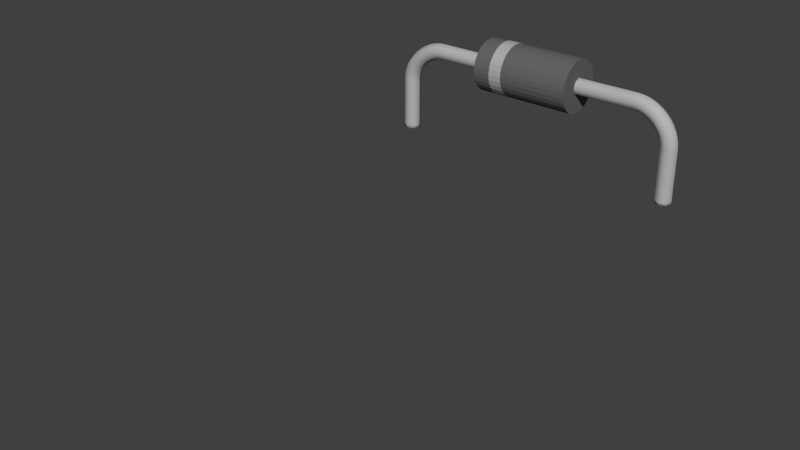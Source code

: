 # Source: 1N4004.blend  (saved by Blender 2.75.0; exported with 4.5.12 LTS)
import bpy
from mathutils import Matrix  # noqa: F401  (used for matrix-valued properties, if any)

bpy.ops.wm.read_factory_settings(use_empty=True)
scene = bpy.context.scene
scene.name = 'Scene'

# ---- collections
col_collection_2 = bpy.data.collections.new('Collection 2'); scene.collection.children.link(col_collection_2)
col_collection_2.hide_render = True
col_collection_2.hide_viewport = True
col_collection_5 = bpy.data.collections.new('Collection 5'); scene.collection.children.link(col_collection_5)

# ---- materials (node trees are filled in below, after node groups)
mat_pin = bpy.data.materials.new('Pin')
mat_pin.alpha_threshold = 0.0
mat_pin.use_transparent_shadow = False
mat_pin.diffuse_color = (0.4672, 0.4672, 0.4672, 1.0)
mat_pin.roughness = 0.5
mat_stripe = bpy.data.materials.new('Stripe')
mat_stripe.alpha_threshold = 0.0
mat_stripe.use_transparent_shadow = False
mat_stripe.diffuse_color = (0.4292, 0.4292, 0.4292, 1.0)
mat_stripe.roughness = 0.5
mat_diode_body = bpy.data.materials.new('Diode Body')
mat_diode_body.alpha_threshold = 0.0
mat_diode_body.use_transparent_shadow = False
mat_diode_body.diffuse_color = (0.1329, 0.1329, 0.1329, 1.0)
mat_diode_body.roughness = 0.5

# ---- material node trees

# ---- world
world_world = bpy.data.worlds.new('World'); scene.world = world_world
world_world.color = (0.05088, 0.05088, 0.05088)
world_world.use_sun_shadow = False
world_world.sun_shadow_jitter_overblur = 0.0
world_world.cycles.sampling_method = 'MANUAL'
world_world.cycles.sample_map_resolution = 256

# ---- meshes
me_cylinder_002 = bpy.data.meshes.new('Cylinder.002')
me_cylinder_002.from_pydata([(-2.862e-08, 1.0, -0.6556), (1.158e-07, 1.0, -0.3935), (0.1951, 0.9808, -0.6556), (0.1951, 0.9808, -0.3935), (0.3827, 0.9239, -0.6556), (0.3827, 0.9239, -0.3935), (0.5556, 0.8315, -0.6556), (0.5556, 0.8315, -0.3935), (0.7071, 0.7071, -0.6556), (0.7071, 0.7071, -0.3935), (0.8315, 0.5556, -0.6556), (0.8315, 0.5556, -0.3935), (0.9239, 0.3827, -0.6556), (0.9239, 0.3827, -0.3935), (0.9808, 0.1951, -0.6556), (0.9808, 0.1951, -0.3935), (1.0, 7.55e-08, -0.6556), (1.0, 7.55e-08, -0.3935), (0.9808, -0.1951, -0.6556), (0.9808, -0.1951, -0.3935), (0.9239, -0.3827, -0.6556), (0.9239, -0.3827, -0.3935), (0.8315, -0.5556, -0.6556), (0.8315, -0.5556, -0.3935), (0.7071, -0.7071, -0.6556), (0.7071, -0.7071, -0.3935), (0.5556, -0.8315, -0.6556), (0.5556, -0.8315, -0.3935), (0.3827, -0.9239, -0.6556), (0.3827, -0.9239, -0.3935), (0.1951, -0.9808, -0.6556), (0.1951, -0.9808, -0.3935), (-3.545e-07, -1.0, -0.6556), (-2.1e-07, -1.0, -0.3935), (-0.1951, -0.9808, -0.6556), (-0.1951, -0.9808, -0.3935), (-0.3827, -0.9239, -0.6556), (-0.3827, -0.9239, -0.3935), (-0.5556, -0.8315, -0.6556), (-0.5556, -0.8315, -0.3935), (-0.7071, -0.7071, -0.6556), (-0.7071, -0.7071, -0.3935), (-0.8315, -0.5556, -0.6556), (-0.8315, -0.5556, -0.3935), (-0.9239, -0.3827, -0.6556), (-0.9239, -0.3827, -0.3935), (-0.9808, -0.1951, -0.6556), (-0.9808, -0.1951, -0.3935), (-1.0, 9.656e-07, -0.6556), (-1.0, 9.656e-07, -0.3935), (-0.9808, 0.1951, -0.6556), (-0.9808, 0.1951, -0.3935), (-0.9239, 0.3827, -0.6556), (-0.9239, 0.3827, -0.3935), (-0.8315, 0.5556, -0.6556), (-0.8315, 0.5556, -0.3935), (-0.7071, 0.7071, -0.6556), (-0.7071, 0.7071, -0.3935), (-0.5556, 0.8315, -0.6556), (-0.5556, 0.8315, -0.3935), (-0.3827, 0.9239, -0.6556), (-0.3827, 0.9239, -0.3935), (-0.1951, 0.9808, -0.6556), (-0.1951, 0.9808, -0.3935)], [], [(0, 1, 3, 2), (2, 3, 5, 4), (4, 5, 7, 6), (6, 7, 9, 8), (8, 9, 11, 10), (10, 11, 13, 12), (12, 13, 15, 14), (14, 15, 17, 16), (16, 17, 19, 18), (18, 19, 21, 20), (20, 21, 23, 22), (22, 23, 25, 24), (24, 25, 27, 26), (26, 27, 29, 28), (28, 29, 31, 30), (30, 31, 33, 32), (32, 33, 35, 34), (34, 35, 37, 36), (36, 37, 39, 38), (38, 39, 41, 40), (40, 41, 43, 42), (42, 43, 45, 44), (44, 45, 47, 46), (46, 47, 49, 48), (48, 49, 51, 50), (50, 51, 53, 52), (52, 53, 55, 54), (54, 55, 57, 56), (56, 57, 59, 58), (58, 59, 61, 60), (3, 1, 63, 61, 59, 57, 55, 53, 51, 49, 47, 45, 43, 41, 39, 37, 35, 33, 31, 29, 27, 25, 23, 21, 19, 17, 15, 13, 11, 9, 7, 5), (62, 63, 1, 0), (60, 61, 63, 62), (0, 2, 4, 6, 8, 10, 12, 14, 16, 18, 20, 22, 24, 26, 28, 30, 32, 34, 36, 38, 40, 42, 44, 46, 48, 50, 52, 54, 56, 58, 60, 62)])
me_cylinder_002.materials.append(mat_stripe)
me_cylinder_002.use_remesh_preserve_volume = False
me_cylinder_002.use_remesh_preserve_attributes = False
me_cylinder_002.use_mirror_vertex_groups = False
me_cylinder_002.update()
me_mesh_001 = bpy.data.meshes.new('Mesh.001')
me_mesh_001.from_pydata([(-0.5001, -20.65, -6.003), (-0.1946, -20.77, -6.003), (0.1108, -20.65, -6.003), (0.2374, -20.34, -6.003), (0.1108, -20.03, -6.003), (-0.1946, -19.91, -6.003), (-0.5001, -20.03, -6.003), (-0.6266, -20.34, -6.003), (-0.5001, -20.65, -5.834), (-0.1946, -20.77, -5.834), (0.1108, -20.65, -5.834), (0.2374, -20.34, -5.834), (0.1108, -20.03, -5.834), (-0.1946, -19.91, -5.834), (-0.5001, -20.03, -5.834), (-0.6266, -20.34, -5.834), (-0.5001, -20.65, -5.585), (-0.1946, -20.77, -5.585), (0.1108, -20.65, -5.585), (0.2374, -20.34, -5.585), (0.1108, -20.03, -5.585), (-0.1946, -19.91, -5.585), (-0.5001, -20.03, -5.585), (-0.6266, -20.34, -5.585), (-0.5001, -20.65, -5.146), (-0.1946, -20.77, -5.146), (0.1108, -20.65, -5.146), (0.2374, -20.34, -5.146), (0.1108, -20.03, -5.146), (-0.1946, -19.91, -5.146), (-0.5001, -20.03, -5.146), (-0.6266, -20.34, -5.146), (-0.5001, -20.65, -4.97), (-0.1946, -20.77, -4.97), (0.1108, -20.65, -4.97), (0.2374, -20.34, -4.97), (0.1108, -20.03, -4.97), (-0.1946, -19.91, -4.97), (-0.5001, -20.03, -4.97), (-0.6266, -20.34, -4.97), (-0.5001, -20.65, -4.799), (-0.1946, -20.77, -4.799), (0.1108, -20.65, -4.799), (0.2374, -20.34, -4.799), (0.1108, -20.03, -4.799), (-0.1946, -19.91, -4.799), (-0.5001, -20.03, -4.799), (-0.6266, -20.34, -4.799), (-0.5001, -20.65, -4.669), (-0.1946, -20.77, -4.669), (0.1108, -20.65, -4.669), (0.2374, -20.34, -4.669), (0.1108, -20.03, -4.669), (-0.1946, -19.91, -4.669), (-0.5001, -20.03, -4.669), (-0.6266, -20.34, -4.669), (-0.5001, -20.65, -4.489), (-0.1946, -20.77, -4.489), (0.1108, -20.65, -4.489), (0.2374, -20.34, -4.489), (0.1108, -20.03, -4.489), (-0.1946, -19.91, -4.489), (-0.5001, -20.03, -4.489), (-0.6266, -20.34, -4.489), (-0.5001, -20.65, -4.335), (-0.1946, -20.77, -4.335), (0.1108, -20.65, -4.335), (0.2374, -20.34, -4.335), (0.1108, -20.03, -4.335), (-0.1946, -19.91, -4.335), (-0.5001, -20.03, -4.335), (-0.6266, -20.34, -4.335), (-0.5001, -20.65, -4.14), (-0.1946, -20.77, -4.14), (0.1108, -20.65, -4.14), (0.2374, -20.34, -4.14), (0.1108, -20.03, -4.14), (-0.1946, -19.91, -4.14), (-0.5001, -20.03, -4.14), (-0.6266, -20.34, -4.14), (-0.5001, -20.65, -3.896), (-0.1946, -20.77, -3.896), (0.1108, -20.65, -3.896), (0.2374, -20.34, -3.896), (0.1108, -20.03, -3.896), (-0.1946, -19.91, -3.896), (-0.5001, -20.03, -3.896), (-0.6266, -20.34, -3.896), (-0.5001, -20.65, -3.576), (-0.1946, -20.77, -3.576), (0.1108, -20.65, -3.576), (0.2374, -20.34, -3.576), (0.1108, -20.03, -3.576), (-0.1946, -19.91, -3.576), (-0.5001, -20.03, -3.576), (-0.6266, -20.34, -3.576), (-0.4998, -20.65, -3.305), (-0.1946, -20.77, -3.318), (0.1105, -20.65, -3.332), (0.237, -20.34, -3.337), (0.1105, -20.03, -3.332), (-0.1946, -19.91, -3.318), (-0.4998, -20.03, -3.305), (-0.6262, -20.34, -3.3), (-0.4692, -20.65, -2.965), (-0.1683, -20.77, -3.018), (0.1325, -20.65, -3.071), (0.2571, -20.34, -3.093), (0.1325, -20.03, -3.071), (-0.1683, -19.91, -3.018), (-0.4692, -20.03, -2.965), (-0.5938, -20.34, -2.943), (-0.3813, -20.65, -2.636), (-0.09387, -20.77, -2.74), (0.1936, -20.65, -2.843), (0.3127, -20.34, -2.886), (0.1936, -20.03, -2.843), (-0.09387, -19.91, -2.74), (-0.3813, -20.03, -2.636), (-0.5004, -20.34, -2.594), (-0.2454, -20.65, -2.338), (0.02206, -20.77, -2.486), (0.2895, -20.65, -2.633), (0.4003, -20.34, -2.695), (0.2895, -20.03, -2.633), (0.02206, -19.91, -2.486), (-0.2454, -20.03, -2.338), (-0.3561, -20.34, -2.277), (-0.07057, -20.65, -2.071), (0.1728, -20.77, -2.256), (0.4161, -20.65, -2.441), (0.5169, -20.34, -2.517), (0.4161, -20.03, -2.441), (0.1728, -19.91, -2.256), (-0.07057, -20.03, -2.071), (-0.1714, -20.34, -1.995), (0.1342, -20.65, -1.837), (0.3516, -20.77, -2.051), (0.569, -20.65, -2.266), (0.6591, -20.34, -2.355), (0.569, -20.03, -2.266), (0.3516, -19.91, -2.051), (0.1342, -20.03, -1.837), (0.04414, -20.34, -1.748), (0.3609, -20.65, -1.633), (0.5518, -20.77, -1.872), (0.7428, -20.65, -2.11), (0.8219, -20.34, -2.209), (0.7428, -20.03, -2.11), (0.5518, -19.91, -1.872), (0.3609, -20.03, -1.633), (0.2818, -20.34, -1.534), (0.6024, -20.65, -1.461), (0.7668, -20.77, -1.718), (0.9312, -20.65, -1.976), (0.9994, -20.34, -2.082), (0.9312, -20.03, -1.976), (0.7668, -19.91, -1.718), (0.6024, -20.03, -1.461), (0.5343, -20.34, -1.354), (0.8522, -20.65, -1.319), (0.9898, -20.77, -1.591), (1.127, -20.65, -1.864), (1.184, -20.34, -1.977), (1.127, -20.03, -1.864), (0.9898, -19.91, -1.591), (0.8522, -20.03, -1.319), (0.7951, -20.34, -1.206), (1.104, -20.65, -1.207), (1.214, -20.77, -1.492), (1.324, -20.65, -1.777), (1.369, -20.34, -1.895), (1.324, -20.03, -1.777), (1.214, -19.91, -1.492), (1.104, -20.03, -1.207), (1.059, -20.34, -1.089), (1.354, -20.65, -1.125), (1.433, -20.77, -1.42), (1.512, -20.65, -1.715), (1.545, -20.34, -1.837), (1.512, -20.03, -1.715), (1.433, -19.91, -1.42), (1.354, -20.03, -1.125), (1.321, -20.34, -1.003), (1.597, -20.65, -1.074), (1.64, -20.77, -1.376), (1.684, -20.65, -1.679), (1.702, -20.34, -1.804), (1.684, -20.03, -1.679), (1.64, -19.91, -1.376), (1.597, -20.03, -1.074), (1.579, -20.34, -0.9488), (1.817, -20.65, -1.057), (1.829, -20.77, -1.362), (1.841, -20.65, -1.667), (1.846, -20.34, -1.793), (1.841, -20.03, -1.667), (1.829, -19.91, -1.362), (1.817, -20.03, -1.057), (1.812, -20.34, -0.9301), (2.136, -20.65, -1.056), (2.137, -20.77, -1.361), (2.137, -20.65, -1.667), (2.137, -20.34, -1.793), (2.137, -20.03, -1.667), (2.137, -19.91, -1.361), (2.136, -20.03, -1.056), (2.136, -20.34, -0.9294), (2.768, -20.65, -1.055), (2.769, -20.77, -1.361), (2.769, -20.65, -1.666), (2.769, -20.34, -1.793), (2.769, -20.03, -1.666), (2.769, -19.91, -1.361), (2.768, -20.03, -1.055), (2.768, -20.34, -0.9286), (3.661, -20.65, -1.054), (3.662, -20.77, -1.359), (3.662, -20.65, -1.665), (3.662, -20.34, -1.791), (3.662, -20.03, -1.665), (3.662, -19.91, -1.359), (3.661, -20.03, -1.054), (3.661, -20.34, -0.9272), (4.753, -20.65, -1.052), (4.754, -20.77, -1.358), (4.754, -20.65, -1.663), (4.754, -20.34, -1.79), (4.754, -20.03, -1.663), (4.754, -19.91, -1.358), (4.753, -20.03, -1.052), (4.753, -20.34, -0.9256), (5.981, -20.65, -1.05), (5.981, -20.77, -1.356), (5.982, -20.65, -1.661), (5.982, -20.34, -1.788), (5.982, -20.03, -1.661), (5.981, -19.91, -1.356), (5.981, -20.03, -1.05), (5.981, -20.34, -0.9237), (7.282, -20.65, -1.048), (7.282, -20.77, -1.354), (7.283, -20.65, -1.659), (7.283, -20.34, -1.786), (7.283, -20.03, -1.659), (7.282, -19.91, -1.354), (7.282, -20.03, -1.048), (7.282, -20.34, -0.9217), (8.593, -20.65, -1.046), (8.594, -20.77, -1.352), (8.594, -20.65, -1.657), (8.594, -20.34, -1.784), (8.594, -20.03, -1.657), (8.594, -19.91, -1.352), (8.593, -20.03, -1.046), (8.593, -20.34, -0.9197), (9.852, -20.65, -1.044), (9.853, -20.77, -1.35), (9.853, -20.65, -1.655), (9.853, -20.34, -1.782), (9.853, -20.03, -1.655), (9.853, -19.91, -1.35), (9.852, -20.03, -1.044), (9.852, -20.34, -0.9178), (11.0, -20.65, -1.043), (11.0, -20.77, -1.348), (11.0, -20.65, -1.654), (11.0, -20.34, -1.78), (11.0, -20.03, -1.654), (11.0, -19.91, -1.348), (11.0, -20.03, -1.043), (11.0, -20.34, -0.9161), (11.96, -20.65, -1.041), (11.96, -20.77, -1.347), (11.96, -20.65, -1.652), (11.96, -20.34, -1.779), (11.96, -20.03, -1.652), (11.96, -19.91, -1.347), (11.96, -20.03, -1.041), (11.96, -20.34, -0.9148), (12.69, -20.65, -1.04), (12.69, -20.77, -1.346), (12.69, -20.65, -1.651), (12.69, -20.34, -1.778), (12.69, -20.03, -1.651), (12.69, -19.91, -1.346), (12.69, -20.03, -1.04), (12.69, -20.34, -0.9139), (13.12, -20.65, -1.04), (13.11, -20.77, -1.346), (13.1, -20.65, -1.651), (13.1, -20.34, -1.777), (13.1, -20.03, -1.651), (13.11, -19.91, -1.346), (13.12, -20.03, -1.04), (13.13, -20.34, -0.9139), (13.4, -20.65, -1.062), (13.36, -20.77, -1.364), (13.32, -20.65, -1.666), (13.3, -20.34, -1.791), (13.32, -20.03, -1.666), (13.36, -19.91, -1.364), (13.4, -20.03, -1.062), (13.42, -20.34, -0.9365), (13.69, -20.65, -1.124), (13.6, -20.77, -1.417), (13.52, -20.65, -1.71), (13.48, -20.34, -1.832), (13.52, -20.03, -1.71), (13.6, -19.91, -1.417), (13.69, -20.03, -1.124), (13.72, -20.34, -1.002), (13.96, -20.65, -1.222), (13.84, -20.77, -1.502), (13.71, -20.65, -1.782), (13.66, -20.34, -1.898), (13.71, -20.03, -1.782), (13.84, -19.91, -1.502), (13.96, -20.03, -1.222), (14.01, -20.34, -1.107), (14.21, -20.65, -1.354), (14.06, -20.77, -1.617), (13.9, -20.65, -1.879), (13.84, -20.34, -1.988), (13.9, -20.03, -1.879), (14.06, -19.91, -1.617), (14.21, -20.03, -1.354), (14.28, -20.34, -1.245), (14.45, -20.65, -1.516), (14.26, -20.77, -1.758), (14.08, -20.65, -1.999), (14.0, -20.34, -2.1), (14.08, -20.03, -1.999), (14.26, -19.91, -1.758), (14.45, -20.03, -1.516), (14.53, -20.34, -1.415), (14.67, -20.65, -1.704), (14.45, -20.77, -1.922), (14.24, -20.65, -2.14), (14.15, -20.34, -2.231), (14.24, -20.03, -2.14), (14.45, -19.91, -1.922), (14.67, -20.03, -1.704), (14.76, -20.34, -1.613), (14.86, -20.65, -1.916), (14.62, -20.77, -2.107), (14.38, -20.65, -2.299), (14.29, -20.34, -2.378), (14.38, -20.03, -2.299), (14.62, -19.91, -2.107), (14.86, -20.03, -1.916), (14.96, -20.34, -1.836), (15.03, -20.65, -2.149), (14.77, -20.77, -2.311), (14.51, -20.65, -2.472), (14.4, -20.34, -2.539), (14.51, -20.03, -2.472), (14.77, -19.91, -2.311), (15.03, -20.03, -2.149), (15.13, -20.34, -2.083), (15.16, -20.65, -2.402), (14.88, -20.77, -2.529), (14.61, -20.65, -2.656), (14.49, -20.34, -2.709), (14.61, -20.03, -2.656), (14.88, -19.91, -2.529), (15.16, -20.03, -2.402), (15.28, -20.34, -2.35), (15.26, -20.65, -2.672), (14.97, -20.77, -2.76), (14.68, -20.65, -2.849), (14.56, -20.34, -2.885), (14.68, -20.03, -2.849), (14.97, -19.91, -2.76), (15.26, -20.03, -2.672), (15.39, -20.34, -2.635), (15.33, -20.65, -2.955), (15.03, -20.77, -3.001), (14.72, -20.65, -3.047), (14.6, -20.34, -3.065), (14.72, -20.03, -3.047), (15.03, -19.91, -3.001), (15.33, -20.03, -2.955), (15.45, -20.34, -2.936), (15.35, -20.65, -3.237), (15.05, -20.77, -3.248), (14.74, -20.65, -3.26), (14.61, -20.34, -3.265), (14.74, -20.03, -3.26), (15.05, -19.91, -3.248), (15.35, -20.03, -3.237), (15.48, -20.34, -3.232), (15.35, -20.65, -3.532), (15.05, -20.77, -3.532), (14.74, -20.65, -3.532), (14.61, -20.34, -3.532), (14.74, -20.03, -3.532), (15.05, -19.91, -3.532), (15.35, -20.03, -3.532), (15.48, -20.34, -3.532), (15.35, -20.65, -3.872), (15.05, -20.77, -3.872), (14.74, -20.65, -3.872), (14.61, -20.34, -3.872), (14.74, -20.03, -3.872), (15.05, -19.91, -3.872), (15.35, -20.03, -3.872), (15.48, -20.34, -3.872), (15.35, -20.65, -4.131), (15.05, -20.77, -4.131), (14.74, -20.65, -4.131), (14.61, -20.34, -4.131), (14.74, -20.03, -4.131), (15.05, -19.91, -4.131), (15.35, -20.03, -4.131), (15.48, -20.34, -4.131), (15.35, -20.65, -4.336), (15.05, -20.77, -4.336), (14.74, -20.65, -4.336), (14.61, -20.34, -4.336), (14.74, -20.03, -4.336), (15.05, -19.91, -4.336), (15.35, -20.03, -4.336), (15.48, -20.34, -4.336), (15.35, -20.65, -4.495), (15.05, -20.77, -4.495), (14.74, -20.65, -4.495), (14.61, -20.34, -4.495), (14.74, -20.03, -4.495), (15.05, -19.91, -4.495), (15.35, -20.03, -4.495), (15.48, -20.34, -4.495), (15.35, -20.65, -4.677), (15.05, -20.77, -4.677), (14.74, -20.65, -4.677), (14.61, -20.34, -4.677), (14.74, -20.03, -4.677), (15.05, -19.91, -4.677), (15.35, -20.03, -4.677), (15.48, -20.34, -4.677), (15.35, -20.65, -4.805), (15.05, -20.77, -4.805), (14.74, -20.65, -4.805), (14.61, -20.34, -4.805), (14.74, -20.03, -4.805), (15.05, -19.91, -4.805), (15.35, -20.03, -4.805), (15.48, -20.34, -4.805), (15.35, -20.65, -4.97), (15.05, -20.77, -4.97), (14.74, -20.65, -4.97), (14.61, -20.34, -4.97), (14.74, -20.03, -4.97), (15.05, -19.91, -4.97), (15.35, -20.03, -4.97), (15.48, -20.34, -4.97), (15.35, -20.65, -5.139), (15.05, -20.77, -5.139), (14.74, -20.65, -5.139), (14.61, -20.34, -5.139), (14.74, -20.03, -5.139), (15.05, -19.91, -5.139), (15.35, -20.03, -5.139), (15.48, -20.34, -5.139), (15.35, -20.65, -5.567), (15.05, -20.77, -5.567), (14.74, -20.65, -5.567), (14.61, -20.34, -5.567), (14.74, -20.03, -5.567), (15.05, -19.91, -5.567), (15.35, -20.03, -5.567), (15.48, -20.34, -5.567), (15.35, -20.65, -5.803), (15.05, -20.77, -5.803), (14.74, -20.65, -5.803), (14.61, -20.34, -5.803), (14.74, -20.03, -5.803), (15.05, -19.91, -5.803), (15.35, -20.03, -5.803), (15.48, -20.34, -5.803), (15.35, -20.65, -5.959), (15.05, -20.77, -5.959), (14.74, -20.65, -5.959), (14.61, -20.34, -5.959), (14.74, -20.03, -5.959), (15.05, -19.91, -5.959), (15.35, -20.03, -5.959), (15.48, -20.34, -5.959)], [], [(0, 8, 15, 7), (1, 9, 8, 0), (2, 10, 9, 1), (3, 11, 10, 2), (4, 12, 11, 3), (5, 13, 12, 4), (6, 14, 13, 5), (7, 15, 14, 6), (8, 16, 23, 15), (9, 17, 16, 8), (10, 18, 17, 9), (11, 19, 18, 10), (12, 20, 19, 11), (13, 21, 20, 12), (14, 22, 21, 13), (15, 23, 22, 14), (16, 24, 31, 23), (17, 25, 24, 16), (18, 26, 25, 17), (19, 27, 26, 18), (20, 28, 27, 19), (21, 29, 28, 20), (22, 30, 29, 21), (23, 31, 30, 22), (24, 32, 39, 31), (25, 33, 32, 24), (26, 34, 33, 25), (27, 35, 34, 26), (28, 36, 35, 27), (29, 37, 36, 28), (30, 38, 37, 29), (31, 39, 38, 30), (32, 40, 47, 39), (33, 41, 40, 32), (34, 42, 41, 33), (35, 43, 42, 34), (36, 44, 43, 35), (37, 45, 44, 36), (38, 46, 45, 37), (39, 47, 46, 38), (40, 48, 55, 47), (41, 49, 48, 40), (42, 50, 49, 41), (43, 51, 50, 42), (44, 52, 51, 43), (45, 53, 52, 44), (46, 54, 53, 45), (47, 55, 54, 46), (48, 56, 63, 55), (49, 57, 56, 48), (50, 58, 57, 49), (51, 59, 58, 50), (52, 60, 59, 51), (53, 61, 60, 52), (54, 62, 61, 53), (55, 63, 62, 54), (56, 64, 71, 63), (57, 65, 64, 56), (58, 66, 65, 57), (59, 67, 66, 58), (60, 68, 67, 59), (61, 69, 68, 60), (62, 70, 69, 61), (63, 71, 70, 62), (64, 72, 79, 71), (65, 73, 72, 64), (66, 74, 73, 65), (67, 75, 74, 66), (68, 76, 75, 67), (69, 77, 76, 68), (70, 78, 77, 69), (71, 79, 78, 70), (72, 80, 87, 79), (73, 81, 80, 72), (74, 82, 81, 73), (75, 83, 82, 74), (76, 84, 83, 75), (77, 85, 84, 76), (78, 86, 85, 77), (79, 87, 86, 78), (80, 88, 95, 87), (81, 89, 88, 80), (82, 90, 89, 81), (83, 91, 90, 82), (84, 92, 91, 83), (85, 93, 92, 84), (86, 94, 93, 85), (87, 95, 94, 86), (88, 96, 103, 95), (89, 97, 96, 88), (90, 98, 97, 89), (91, 99, 98, 90), (92, 100, 99, 91), (93, 101, 100, 92), (94, 102, 101, 93), (95, 103, 102, 94), (96, 104, 111, 103), (97, 105, 104, 96), (98, 106, 105, 97), (99, 107, 106, 98), (100, 108, 107, 99), (101, 109, 108, 100), (102, 110, 109, 101), (103, 111, 110, 102), (104, 112, 119, 111), (105, 113, 112, 104), (106, 114, 113, 105), (107, 115, 114, 106), (108, 116, 115, 107), (109, 117, 116, 108), (110, 118, 117, 109), (111, 119, 118, 110), (112, 120, 127, 119), (113, 121, 120, 112), (114, 122, 121, 113), (115, 123, 122, 114), (116, 124, 123, 115), (117, 125, 124, 116), (118, 126, 125, 117), (119, 127, 126, 118), (120, 128, 135, 127), (121, 129, 128, 120), (122, 130, 129, 121), (123, 131, 130, 122), (124, 132, 131, 123), (125, 133, 132, 124), (126, 134, 133, 125), (127, 135, 134, 126), (128, 136, 143, 135), (129, 137, 136, 128), (130, 138, 137, 129), (131, 139, 138, 130), (132, 140, 139, 131), (133, 141, 140, 132), (134, 142, 141, 133), (135, 143, 142, 134), (136, 144, 151, 143), (137, 145, 144, 136), (138, 146, 145, 137), (139, 147, 146, 138), (140, 148, 147, 139), (141, 149, 148, 140), (142, 150, 149, 141), (143, 151, 150, 142), (144, 152, 159, 151), (145, 153, 152, 144), (146, 154, 153, 145), (147, 155, 154, 146), (148, 156, 155, 147), (149, 157, 156, 148), (150, 158, 157, 149), (151, 159, 158, 150), (152, 160, 167, 159), (153, 161, 160, 152), (154, 162, 161, 153), (155, 163, 162, 154), (156, 164, 163, 155), (157, 165, 164, 156), (158, 166, 165, 157), (159, 167, 166, 158), (160, 168, 175, 167), (161, 169, 168, 160), (162, 170, 169, 161), (163, 171, 170, 162), (164, 172, 171, 163), (165, 173, 172, 164), (166, 174, 173, 165), (167, 175, 174, 166), (168, 176, 183, 175), (169, 177, 176, 168), (170, 178, 177, 169), (171, 179, 178, 170), (172, 180, 179, 171), (173, 181, 180, 172), (174, 182, 181, 173), (175, 183, 182, 174), (176, 184, 191, 183), (177, 185, 184, 176), (178, 186, 185, 177), (179, 187, 186, 178), (180, 188, 187, 179), (181, 189, 188, 180), (182, 190, 189, 181), (183, 191, 190, 182), (184, 192, 199, 191), (185, 193, 192, 184), (186, 194, 193, 185), (187, 195, 194, 186), (188, 196, 195, 187), (189, 197, 196, 188), (190, 198, 197, 189), (191, 199, 198, 190), (192, 200, 207, 199), (193, 201, 200, 192), (194, 202, 201, 193), (195, 203, 202, 194), (196, 204, 203, 195), (197, 205, 204, 196), (198, 206, 205, 197), (199, 207, 206, 198), (200, 208, 215, 207), (201, 209, 208, 200), (202, 210, 209, 201), (203, 211, 210, 202), (204, 212, 211, 203), (205, 213, 212, 204), (206, 214, 213, 205), (207, 215, 214, 206), (208, 216, 223, 215), (209, 217, 216, 208), (210, 218, 217, 209), (211, 219, 218, 210), (212, 220, 219, 211), (213, 221, 220, 212), (214, 222, 221, 213), (215, 223, 222, 214), (216, 224, 231, 223), (217, 225, 224, 216), (218, 226, 225, 217), (219, 227, 226, 218), (220, 228, 227, 219), (221, 229, 228, 220), (222, 230, 229, 221), (223, 231, 230, 222), (224, 232, 239, 231), (225, 233, 232, 224), (226, 234, 233, 225), (227, 235, 234, 226), (228, 236, 235, 227), (229, 237, 236, 228), (230, 238, 237, 229), (231, 239, 238, 230), (232, 240, 247, 239), (233, 241, 240, 232), (234, 242, 241, 233), (235, 243, 242, 234), (236, 244, 243, 235), (237, 245, 244, 236), (238, 246, 245, 237), (239, 247, 246, 238), (240, 248, 255, 247), (241, 249, 248, 240), (242, 250, 249, 241), (243, 251, 250, 242), (244, 252, 251, 243), (245, 253, 252, 244), (246, 254, 253, 245), (247, 255, 254, 246), (248, 256, 263, 255), (249, 257, 256, 248), (250, 258, 257, 249), (251, 259, 258, 250), (252, 260, 259, 251), (253, 261, 260, 252), (254, 262, 261, 253), (255, 263, 262, 254), (256, 264, 271, 263), (257, 265, 264, 256), (258, 266, 265, 257), (259, 267, 266, 258), (260, 268, 267, 259), (261, 269, 268, 260), (262, 270, 269, 261), (263, 271, 270, 262), (264, 272, 279, 271), (265, 273, 272, 264), (266, 274, 273, 265), (267, 275, 274, 266), (268, 276, 275, 267), (269, 277, 276, 268), (270, 278, 277, 269), (271, 279, 278, 270), (272, 280, 287, 279), (273, 281, 280, 272), (274, 282, 281, 273), (275, 283, 282, 274), (276, 284, 283, 275), (277, 285, 284, 276), (278, 286, 285, 277), (279, 287, 286, 278), (280, 288, 295, 287), (281, 289, 288, 280), (282, 290, 289, 281), (283, 291, 290, 282), (284, 292, 291, 283), (285, 293, 292, 284), (286, 294, 293, 285), (287, 295, 294, 286), (288, 296, 303, 295), (289, 297, 296, 288), (290, 298, 297, 289), (291, 299, 298, 290), (292, 300, 299, 291), (293, 301, 300, 292), (294, 302, 301, 293), (295, 303, 302, 294), (296, 304, 311, 303), (297, 305, 304, 296), (298, 306, 305, 297), (299, 307, 306, 298), (300, 308, 307, 299), (301, 309, 308, 300), (302, 310, 309, 301), (303, 311, 310, 302), (304, 312, 319, 311), (305, 313, 312, 304), (306, 314, 313, 305), (307, 315, 314, 306), (308, 316, 315, 307), (309, 317, 316, 308), (310, 318, 317, 309), (311, 319, 318, 310), (312, 320, 327, 319), (313, 321, 320, 312), (314, 322, 321, 313), (315, 323, 322, 314), (316, 324, 323, 315), (317, 325, 324, 316), (318, 326, 325, 317), (319, 327, 326, 318), (320, 328, 335, 327), (321, 329, 328, 320), (322, 330, 329, 321), (323, 331, 330, 322), (324, 332, 331, 323), (325, 333, 332, 324), (326, 334, 333, 325), (327, 335, 334, 326), (328, 336, 343, 335), (329, 337, 336, 328), (330, 338, 337, 329), (331, 339, 338, 330), (332, 340, 339, 331), (333, 341, 340, 332), (334, 342, 341, 333), (335, 343, 342, 334), (336, 344, 351, 343), (337, 345, 344, 336), (338, 346, 345, 337), (339, 347, 346, 338), (340, 348, 347, 339), (341, 349, 348, 340), (342, 350, 349, 341), (343, 351, 350, 342), (344, 352, 359, 351), (345, 353, 352, 344), (346, 354, 353, 345), (347, 355, 354, 346), (348, 356, 355, 347), (349, 357, 356, 348), (350, 358, 357, 349), (351, 359, 358, 350), (352, 360, 367, 359), (353, 361, 360, 352), (354, 362, 361, 353), (355, 363, 362, 354), (356, 364, 363, 355), (357, 365, 364, 356), (358, 366, 365, 357), (359, 367, 366, 358), (360, 368, 375, 367), (361, 369, 368, 360), (362, 370, 369, 361), (363, 371, 370, 362), (364, 372, 371, 363), (365, 373, 372, 364), (366, 374, 373, 365), (367, 375, 374, 366), (368, 376, 383, 375), (369, 377, 376, 368), (370, 378, 377, 369), (371, 379, 378, 370), (372, 380, 379, 371), (373, 381, 380, 372), (374, 382, 381, 373), (375, 383, 382, 374), (376, 384, 391, 383), (377, 385, 384, 376), (378, 386, 385, 377), (379, 387, 386, 378), (380, 388, 387, 379), (381, 389, 388, 380), (382, 390, 389, 381), (383, 391, 390, 382), (384, 392, 399, 391), (385, 393, 392, 384), (386, 394, 393, 385), (387, 395, 394, 386), (388, 396, 395, 387), (389, 397, 396, 388), (390, 398, 397, 389), (391, 399, 398, 390), (392, 400, 407, 399), (393, 401, 400, 392), (394, 402, 401, 393), (395, 403, 402, 394), (396, 404, 403, 395), (397, 405, 404, 396), (398, 406, 405, 397), (399, 407, 406, 398), (400, 408, 415, 407), (401, 409, 408, 400), (402, 410, 409, 401), (403, 411, 410, 402), (404, 412, 411, 403), (405, 413, 412, 404), (406, 414, 413, 405), (407, 415, 414, 406), (408, 416, 423, 415), (409, 417, 416, 408), (410, 418, 417, 409), (411, 419, 418, 410), (412, 420, 419, 411), (413, 421, 420, 412), (414, 422, 421, 413), (415, 423, 422, 414), (416, 424, 431, 423), (417, 425, 424, 416), (418, 426, 425, 417), (419, 427, 426, 418), (420, 428, 427, 419), (421, 429, 428, 420), (422, 430, 429, 421), (423, 431, 430, 422), (424, 432, 439, 431), (425, 433, 432, 424), (426, 434, 433, 425), (427, 435, 434, 426), (428, 436, 435, 427), (429, 437, 436, 428), (430, 438, 437, 429), (431, 439, 438, 430), (432, 440, 447, 439), (433, 441, 440, 432), (434, 442, 441, 433), (435, 443, 442, 434), (436, 444, 443, 435), (437, 445, 444, 436), (438, 446, 445, 437), (439, 447, 446, 438), (440, 448, 455, 447), (441, 449, 448, 440), (442, 450, 449, 441), (443, 451, 450, 442), (444, 452, 451, 443), (445, 453, 452, 444), (446, 454, 453, 445), (447, 455, 454, 446), (448, 456, 463, 455), (449, 457, 456, 448), (450, 458, 457, 449), (451, 459, 458, 450), (452, 460, 459, 451), (453, 461, 460, 452), (454, 462, 461, 453), (455, 463, 462, 454), (456, 464, 471, 463), (457, 465, 464, 456), (458, 466, 465, 457), (459, 467, 466, 458), (460, 468, 467, 459), (461, 469, 468, 460), (462, 470, 469, 461), (463, 471, 470, 462), (464, 472, 479, 471), (465, 473, 472, 464), (466, 474, 473, 465), (467, 475, 474, 466), (468, 476, 475, 467), (469, 477, 476, 468), (470, 478, 477, 469), (471, 479, 478, 470), (472, 480, 487, 479), (473, 481, 480, 472), (474, 482, 481, 473), (475, 483, 482, 474), (476, 484, 483, 475), (477, 485, 484, 476), (478, 486, 485, 477), (479, 487, 486, 478), (0, 7, 6, 5, 4, 3, 2, 1), (486, 487, 480, 481, 482, 483, 484, 485)])
me_mesh_001.polygons.foreach_set('use_smooth', [True] * 482)
me_mesh_001.materials.append(mat_pin)
me_mesh_001.use_remesh_preserve_volume = False
me_mesh_001.use_remesh_preserve_attributes = False
me_mesh_001.use_mirror_vertex_groups = False
me_mesh_001.update()
me_cylinder = bpy.data.meshes.new('Cylinder')
me_cylinder.from_pydata([(0.0, 1.0, -1.0), (0.0, 1.0, 1.0), (0.1951, 0.9808, -1.0), (0.1951, 0.9808, 1.0), (0.3827, 0.9239, -1.0), (0.3827, 0.9239, 1.0), (0.5556, 0.8315, -1.0), (0.5556, 0.8315, 1.0), (0.7071, 0.7071, -1.0), (0.7071, 0.7071, 1.0), (0.8315, 0.5556, -1.0), (0.8315, 0.5556, 1.0), (0.9239, 0.3827, -1.0), (0.9239, 0.3827, 1.0), (0.9808, 0.1951, -1.0), (0.9808, 0.1951, 1.0), (1.0, 7.55e-08, -1.0), (1.0, 7.55e-08, 1.0), (0.9808, -0.1951, -1.0), (0.9808, -0.1951, 1.0), (0.9239, -0.3827, -1.0), (0.9239, -0.3827, 1.0), (0.8315, -0.5556, -1.0), (0.8315, -0.5556, 1.0), (0.7071, -0.7071, -1.0), (0.7071, -0.7071, 1.0), (0.5556, -0.8315, -1.0), (0.5556, -0.8315, 1.0), (0.3827, -0.9239, -1.0), (0.3827, -0.9239, 1.0), (0.1951, -0.9808, -1.0), (0.1951, -0.9808, 1.0), (-3.258e-07, -1.0, -1.0), (-3.258e-07, -1.0, 1.0), (-0.1951, -0.9808, -1.0), (-0.1951, -0.9808, 1.0), (-0.3827, -0.9239, -1.0), (-0.3827, -0.9239, 1.0), (-0.5556, -0.8315, -1.0), (-0.5556, -0.8315, 1.0), (-0.7071, -0.7071, -1.0), (-0.7071, -0.7071, 1.0), (-0.8315, -0.5556, -1.0), (-0.8315, -0.5556, 1.0), (-0.9239, -0.3827, -1.0), (-0.9239, -0.3827, 1.0), (-0.9808, -0.1951, -1.0), (-0.9808, -0.1951, 1.0), (-1.0, 9.656e-07, -1.0), (-1.0, 9.656e-07, 1.0), (-0.9808, 0.1951, -1.0), (-0.9808, 0.1951, 1.0), (-0.9239, 0.3827, -1.0), (-0.9239, 0.3827, 1.0), (-0.8315, 0.5556, -1.0), (-0.8315, 0.5556, 1.0), (-0.7071, 0.7071, -1.0), (-0.7071, 0.7071, 1.0), (-0.5556, 0.8315, -1.0), (-0.5556, 0.8315, 1.0), (-0.3827, 0.9239, -1.0), (-0.3827, 0.9239, 1.0), (-0.1951, 0.9808, -1.0), (-0.1951, 0.9808, 1.0)], [], [(0, 1, 3, 2), (2, 3, 5, 4), (4, 5, 7, 6), (6, 7, 9, 8), (8, 9, 11, 10), (10, 11, 13, 12), (12, 13, 15, 14), (14, 15, 17, 16), (16, 17, 19, 18), (18, 19, 21, 20), (20, 21, 23, 22), (22, 23, 25, 24), (24, 25, 27, 26), (26, 27, 29, 28), (28, 29, 31, 30), (30, 31, 33, 32), (32, 33, 35, 34), (34, 35, 37, 36), (36, 37, 39, 38), (38, 39, 41, 40), (40, 41, 43, 42), (42, 43, 45, 44), (44, 45, 47, 46), (46, 47, 49, 48), (48, 49, 51, 50), (50, 51, 53, 52), (52, 53, 55, 54), (54, 55, 57, 56), (56, 57, 59, 58), (58, 59, 61, 60), (3, 1, 63, 61, 59, 57, 55, 53, 51, 49, 47, 45, 43, 41, 39, 37, 35, 33, 31, 29, 27, 25, 23, 21, 19, 17, 15, 13, 11, 9, 7, 5), (62, 63, 1, 0), (60, 61, 63, 62), (0, 2, 4, 6, 8, 10, 12, 14, 16, 18, 20, 22, 24, 26, 28, 30, 32, 34, 36, 38, 40, 42, 44, 46, 48, 50, 52, 54, 56, 58, 60, 62)])
me_cylinder.materials.append(mat_diode_body)
me_cylinder.use_remesh_preserve_volume = False
me_cylinder.use_remesh_preserve_attributes = False
me_cylinder.use_mirror_vertex_groups = False
me_cylinder.update()

# ---- curves / text
cu_beziercurve_001 = bpy.data.curves.new('BezierCurve.001', 'CURVE')
cu_beziercurve_001.dimensions = '3D'
_sp = cu_beziercurve_001.splines.new('BEZIER'); _sp.bezier_points.add(5)
_sp.bezier_points.foreach_set('co', [-0.1946, -20.34, -7.445, -0.1946, -20.34, -3.318, 1.829, -20.34, -1.362, 13.11, -20.34, -1.346, 15.05, -20.34, -3.248, 15.05, -20.34, -7.401])
_sp.bezier_points.foreach_set('handle_left', [-0.1946, -20.34, -8.152, -0.1946, -20.34, -4.202, 1.122, -20.34, -1.362, 12.11, -20.34, -1.346, 15.05, -20.34, -2.248, 15.05, -20.34, -6.957])
_sp.bezier_points.foreach_set('handle_right', [-0.1946, -20.34, -6.945, -0.1946, -20.34, -2.069, 2.329, -20.34, -1.362, 14.11, -20.34, -1.346, 15.05, -20.34, -4.248, 15.05, -20.34, -8.401])
for _p, _l, _r in zip(_sp.bezier_points, ['ALIGNED', 'ALIGNED', 'ALIGNED', 'ALIGNED', 'ALIGNED', 'ALIGNED'], ['ALIGNED', 'ALIGNED', 'ALIGNED', 'ALIGNED', 'ALIGNED', 'ALIGNED']): _p.handle_left_type = _l; _p.handle_right_type = _r
_sp.order_u = 0
_sp.order_v = 0
cu_beziercurve_001.materials.append(mat_pin)
cu_beziercurve_001.use_path = True
cu_beziercurve_001.use_path_clamp = True
cu_beziercurve_001.bevel_resolution = 2
cu_beziercurve_001.bevel_depth = 0.432
cu_beziercurve_001.fill_mode = 'FULL'

# ---- objects
ob_beziercurve_001 = bpy.data.objects.new('BezierCurve.001', cu_beziercurve_001)
ob_cylinder_001 = bpy.data.objects.new('Cylinder.001', me_cylinder_002)
ob_beziercurve = bpy.data.objects.new('BezierCurve', me_mesh_001)
ob_cylinder = bpy.data.objects.new('Cylinder', me_cylinder)

# ---- transforms, parenting, visibility, modifiers, constraints
ob_beziercurve_001.location = (0.1946, 20.34, 3.158)
ob_beziercurve_001.lineart.crease_threshold = 0.0
ob_cylinder_001.location = (7.62, 0.0, 1.797)
ob_cylinder_001.rotation_euler = (0.0, 1.571, 0.0)
ob_cylinder_001.scale = (1.37, 1.37, 2.605)
ob_cylinder_001.lineart.crease_threshold = 0.0
ob_beziercurve.location = (0.1946, 20.34, 3.158)
ob_beziercurve.lineart.crease_threshold = 0.0
ob_cylinder.location = (7.62, 0.0, 1.797)
ob_cylinder.rotation_euler = (0.0, 1.571, 0.0)
ob_cylinder.scale = (1.36, 1.36, 2.605)
ob_cylinder.lineart.crease_threshold = 0.0

# ---- collection membership
col_collection_2.objects.link(ob_beziercurve_001)
col_collection_5.objects.link(ob_cylinder_001)
col_collection_5.objects.link(ob_beziercurve)
col_collection_5.objects.link(ob_cylinder)

# ---- scene / render settings (as saved in the file)
scene.frame_start = 1; scene.frame_end = 250; scene.frame_set(1)
scene.render.engine = 'BLENDER_EEVEE_NEXT'
scene.render.resolution_percentage = 50
scene.render.dither_intensity = 0.0
scene.cycles.use_denoising = False
scene.cycles.samples = 10
scene.cycles.sampling_pattern = 'TABULATED_SOBOL'
scene.cycles.light_sampling_threshold = 0.0
scene.cycles.use_adaptive_sampling = False
scene.cycles.use_light_tree = False
scene.cycles.blur_glossy = 0.0
scene.cycles.pixel_filter_type = 'GAUSSIAN'
scene.cycles.sample_clamp_indirect = 0.0
scene.view_settings.view_transform = 'Standard'
bpy.context.view_layer.update()

# ---- added for rendering (the .blend has no active camera and no usable light): camera, sun
cam_auto = bpy.data.cameras.new('AutoCamera')
cam_auto.lens = 50.0
cam_auto.sensor_width = 36.0
cam_auto.clip_end = 1000.0
ob_auto_camera = bpy.data.objects.new('AutoCamera', cam_auto)
scene.collection.objects.link(ob_auto_camera)
ob_auto_camera.location = (35.9092, -44.1654, 20.148)
ob_auto_camera.rotation_euler = (1.09748, -7.21219e-08, 0.694738)
scene.camera = ob_auto_camera
light_auto_sun = bpy.data.lights.new('AutoSun', 'SUN')
light_auto_sun.energy = 3.0
light_auto_sun.angle = 0.0523599
ob_auto_sun = bpy.data.objects.new('AutoSun', light_auto_sun)
scene.collection.objects.link(ob_auto_sun)
ob_auto_sun.rotation_euler = (0.872665, 0.174533, 0.523599)
bpy.context.view_layer.update()
